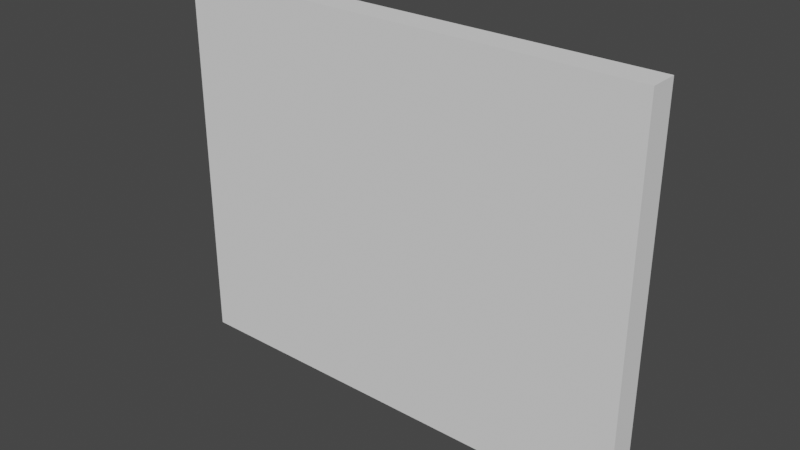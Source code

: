 # Source: Wall.blend  (saved by Blender 2.91.10; exported with 4.5.12 LTS)
import bpy
from mathutils import Matrix  # noqa: F401  (used for matrix-valued properties, if any)

bpy.ops.wm.read_factory_settings(use_empty=True)
scene = bpy.context.scene
scene.name = 'Scene'

# ---- collections
col_collection = bpy.data.collections.new('Collection'); scene.collection.children.link(col_collection)

# ---- world
world_world = bpy.data.worlds.new('World'); scene.world = world_world
world_world.use_nodes = True; world_world.node_tree.nodes.clear()
_N = world_world.node_tree.nodes; _L = world_world.node_tree.links
n0 = _N.new('ShaderNodeOutputWorld'); n0.name = 'World Output'; n0.location = (300, 300)
n1 = _N.new('ShaderNodeBackground'); n1.name = 'Background'; n1.location = (10, 300)
n1.inputs[0].default_value = (0.05088, 0.05088, 0.05088, 1.0)
_L.new(n1.outputs[0], n0.inputs[0])
n0.is_active_output = True
world_world.color = (0.05088, 0.05088, 0.05088)
world_world.use_sun_shadow = False
world_world.sun_shadow_jitter_overblur = 0.0

# ---- meshes
me_cube_003 = bpy.data.meshes.new('Cube.003')
me_cube_003.from_pydata([(-10.0, -1.0, 0.0), (-10.0, -1.0, 8.0), (-10.0, 1.0, 0.0), (-10.0, 1.0, 8.0), (0.0, -1.0, 0.0), (0.0, -1.0, 8.0), (0.0, 1.0, 0.0), (0.0, 1.0, 8.0)], [], [(0, 1, 3, 2), (2, 3, 7, 6), (6, 7, 5, 4), (4, 5, 1, 0), (2, 6, 4, 0), (7, 3, 1, 5)])
_uv = me_cube_003.uv_layers.new(name='UVMap')
_uv.uv.foreach_set('vector', [0.375, 0.0, 0.625, 0.0, 0.625, 0.25, 0.375, 0.25, 0.375, 0.25, 0.625, 0.25, 0.625, 0.5, 0.375, 0.5, 0.375, 0.5, 0.625, 0.5, 0.625, 0.75, 0.375, 0.75, 0.375, 0.75, 0.625, 0.75, 0.625, 1.0, 0.375, 1.0, 0.125, 0.5, 0.375, 0.5, 0.375, 0.75, 0.125, 0.75, 0.625, 0.5, 0.875, 0.5, 0.875, 0.75, 0.625, 0.75])
me_cube_003.use_remesh_fix_poles = True
me_cube_003.use_remesh_preserve_attributes = False
me_cube_003.use_mirror_vertex_groups = False
me_cube_003.update()

# ---- objects
ob_wall = bpy.data.objects.new('Wall', me_cube_003)

# ---- transforms, parenting, visibility, modifiers, constraints
ob_wall.location = (0.0, 0.0, 0.0)
ob_wall.scale = (1.0, 0.3, 1.0)
ob_wall.lineart.crease_threshold = 0.0

# ---- collection membership
col_collection.objects.link(ob_wall)

# ---- scene / render settings (as saved in the file)
scene.frame_start = 1; scene.frame_end = 250; scene.frame_set(1)
scene.render.engine = 'BLENDER_EEVEE_NEXT'
scene.cycles.use_denoising = False
scene.cycles.samples = 128
scene.cycles.sampling_pattern = 'TABULATED_SOBOL'
scene.cycles.use_adaptive_sampling = False
scene.cycles.use_light_tree = False
scene.view_settings.view_transform = 'Filmic'
bpy.context.view_layer.update()

# ---- added for rendering (the .blend has no active camera and no usable light): camera, sun
cam_auto = bpy.data.cameras.new('AutoCamera')
cam_auto.lens = 50.0
cam_auto.sensor_width = 36.0
cam_auto.clip_end = 1000.0
ob_auto_camera = bpy.data.objects.new('AutoCamera', cam_auto)
scene.collection.objects.link(ob_auto_camera)
ob_auto_camera.location = (6.86165, -14.234, 13.4893)
ob_auto_camera.rotation_euler = (1.09748, -7.21219e-08, 0.694738)
scene.camera = ob_auto_camera
light_auto_sun = bpy.data.lights.new('AutoSun', 'SUN')
light_auto_sun.energy = 3.0
light_auto_sun.angle = 0.0523599
ob_auto_sun = bpy.data.objects.new('AutoSun', light_auto_sun)
scene.collection.objects.link(ob_auto_sun)
ob_auto_sun.rotation_euler = (0.872665, 0.174533, 0.523599)
bpy.context.view_layer.update()

